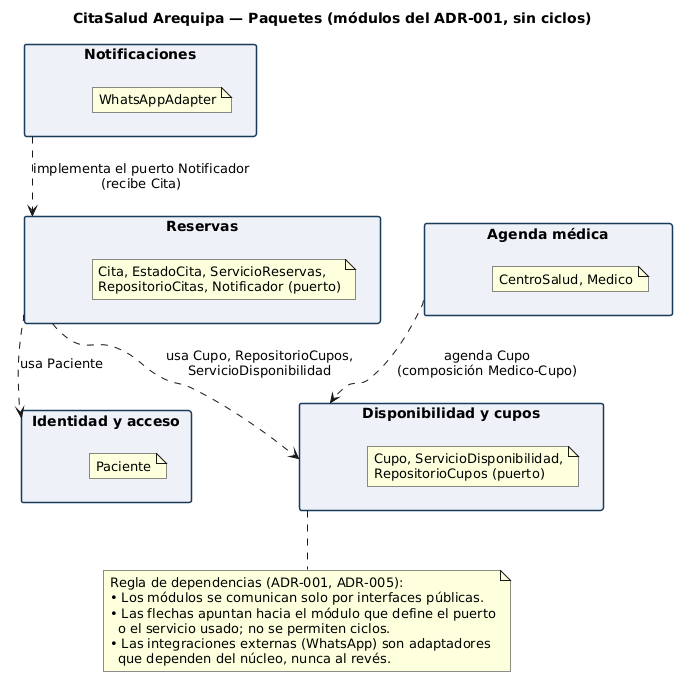

The diagram above was rendered by PlantUML. Its source (embedded in the PNG):
@startuml paquetes
skinparam shadowing false
skinparam defaultFontName Arial
skinparam packageStyle rectangle
skinparam packageBackgroundColor #EEF2F8
skinparam packageBorderColor #1A3A5C
skinparam nodesep 60
skinparam ranksep 70
title CitaSalud Arequipa — Paquetes (módulos del ADR-001, sin ciclos)

package "Notificaciones" as NOT {
  note "WhatsAppAdapter" as n1
}
package "Reservas" as RES {
  note "Cita, EstadoCita, ServicioReservas,\nRepositorioCitas, Notificador (puerto)" as n2
}
package "Identidad y acceso" as IDA {
  note "Paciente" as n3
}
package "Disponibilidad y cupos" as DIS {
  note "Cupo, ServicioDisponibilidad,\nRepositorioCupos (puerto)" as n4
}
package "Agenda médica" as AGE {
  note "CentroSalud, Medico" as n5
}

NOT ..> RES : implementa el puerto Notificador\n(recibe Cita)
RES ..> DIS : usa Cupo, RepositorioCupos,\nServicioDisponibilidad
RES ..> IDA : usa Paciente
AGE ..> DIS : agenda Cupo\n(composición Medico-Cupo)

note bottom of DIS
  Regla de dependencias (ADR-001, ADR-005):
  • Los módulos se comunican solo por interfaces públicas.
  • Las flechas apuntan hacia el módulo que define el puerto
    o el servicio usado; no se permiten ciclos.
  • Las integraciones externas (WhatsApp) son adaptadores
    que dependen del núcleo, nunca al revés.
end note
@enduml